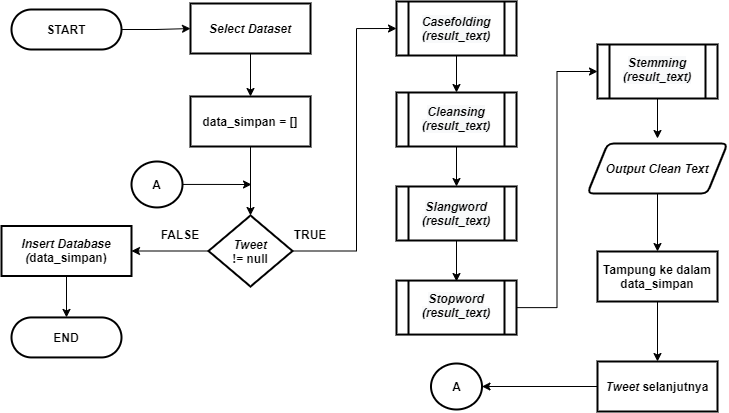

The diagram above was exported from draw.io. Its source (the exported page's mxGraphModel, read from the mxfile embedded in the PNG):
<mxGraphModel dx="1021" dy="500" grid="1" gridSize="10" guides="1" tooltips="1" connect="1" arrows="1" fold="1" page="1" pageScale="1" pageWidth="827" pageHeight="1169" math="0" shadow="0">
  <root>
    <mxCell id="0" />
    <mxCell id="1" parent="0" />
    <mxCell id="vDEB3pKt81ETWoPvqLJy-43" style="edgeStyle=orthogonalEdgeStyle;rounded=0;orthogonalLoop=1;jettySize=auto;html=1;entryX=0.5;entryY=0;entryDx=0;entryDy=0;" parent="1" source="vDEB3pKt81ETWoPvqLJy-44" edge="1">
      <mxGeometry relative="1" as="geometry">
        <mxPoint x="676" y="157" as="targetPoint" />
      </mxGeometry>
    </mxCell>
    <mxCell id="vDEB3pKt81ETWoPvqLJy-44" value="" style="verticalLabelPosition=bottom;verticalAlign=top;html=1;shape=process;whiteSpace=wrap;rounded=1;size=0.1;arcSize=0;strokeWidth=2;" parent="1" vertex="1">
      <mxGeometry x="616" y="63" width="120" height="54" as="geometry" />
    </mxCell>
    <mxCell id="vDEB3pKt81ETWoPvqLJy-45" style="edgeStyle=orthogonalEdgeStyle;rounded=0;orthogonalLoop=1;jettySize=auto;html=1;entryX=0;entryY=0.5;entryDx=0;entryDy=0;" parent="1" source="vDEB3pKt81ETWoPvqLJy-46" target="vDEB3pKt81ETWoPvqLJy-44" edge="1">
      <mxGeometry relative="1" as="geometry">
        <mxPoint x="575" y="56" as="targetPoint" />
      </mxGeometry>
    </mxCell>
    <mxCell id="vDEB3pKt81ETWoPvqLJy-46" value="" style="verticalLabelPosition=bottom;verticalAlign=top;html=1;shape=process;whiteSpace=wrap;rounded=1;size=0.1;arcSize=0;strokeWidth=2;" parent="1" vertex="1">
      <mxGeometry x="415" y="299.05999999999995" width="120" height="54" as="geometry" />
    </mxCell>
    <mxCell id="vDEB3pKt81ETWoPvqLJy-47" style="edgeStyle=orthogonalEdgeStyle;rounded=0;orthogonalLoop=1;jettySize=auto;html=1;" parent="1" source="vDEB3pKt81ETWoPvqLJy-48" edge="1">
      <mxGeometry relative="1" as="geometry">
        <mxPoint x="475" y="300" as="targetPoint" />
      </mxGeometry>
    </mxCell>
    <mxCell id="vDEB3pKt81ETWoPvqLJy-48" value="" style="verticalLabelPosition=bottom;verticalAlign=top;html=1;shape=process;whiteSpace=wrap;rounded=1;size=0.1;arcSize=0;strokeWidth=2;" parent="1" vertex="1">
      <mxGeometry x="415" y="205" width="120" height="54" as="geometry" />
    </mxCell>
    <mxCell id="vDEB3pKt81ETWoPvqLJy-49" style="edgeStyle=orthogonalEdgeStyle;rounded=0;orthogonalLoop=1;jettySize=auto;html=1;entryX=0.5;entryY=0;entryDx=0;entryDy=0;" parent="1" source="vDEB3pKt81ETWoPvqLJy-50" target="vDEB3pKt81ETWoPvqLJy-48" edge="1">
      <mxGeometry relative="1" as="geometry" />
    </mxCell>
    <mxCell id="vDEB3pKt81ETWoPvqLJy-50" value="" style="verticalLabelPosition=bottom;verticalAlign=top;html=1;shape=process;whiteSpace=wrap;rounded=1;size=0.1;arcSize=0;strokeWidth=2;" parent="1" vertex="1">
      <mxGeometry x="415" y="111" width="120" height="54" as="geometry" />
    </mxCell>
    <mxCell id="vDEB3pKt81ETWoPvqLJy-51" style="edgeStyle=orthogonalEdgeStyle;rounded=0;orthogonalLoop=1;jettySize=auto;html=1;entryX=0.5;entryY=0;entryDx=0;entryDy=0;" parent="1" source="vDEB3pKt81ETWoPvqLJy-52" target="vDEB3pKt81ETWoPvqLJy-50" edge="1">
      <mxGeometry relative="1" as="geometry" />
    </mxCell>
    <mxCell id="vDEB3pKt81ETWoPvqLJy-52" value="" style="verticalLabelPosition=bottom;verticalAlign=top;html=1;shape=process;whiteSpace=wrap;rounded=1;size=0.1;arcSize=0;strokeWidth=2;" parent="1" vertex="1">
      <mxGeometry x="415" y="20" width="120" height="54" as="geometry" />
    </mxCell>
    <mxCell id="vDEB3pKt81ETWoPvqLJy-53" style="edgeStyle=orthogonalEdgeStyle;rounded=0;orthogonalLoop=1;jettySize=auto;html=1;entryX=0.5;entryY=0;entryDx=0;entryDy=0;entryPerimeter=0;fontSize=12;" parent="1" edge="1">
      <mxGeometry relative="1" as="geometry">
        <mxPoint x="75" y="376" as="sourcePoint" />
        <Array as="points">
          <mxPoint x="75" y="416" />
          <mxPoint x="175" y="416" />
          <mxPoint x="175" y="76" />
          <mxPoint x="275" y="76" />
        </Array>
      </mxGeometry>
    </mxCell>
    <mxCell id="vDEB3pKt81ETWoPvqLJy-54" value="&lt;b&gt;END&lt;/b&gt;" style="rounded=1;whiteSpace=wrap;html=1;absoluteArcSize=1;arcSize=140;strokeWidth=2;fontSize=12;" parent="1" vertex="1">
      <mxGeometry x="30" y="335.94" width="110" height="40" as="geometry" />
    </mxCell>
    <mxCell id="vDEB3pKt81ETWoPvqLJy-55" style="edgeStyle=orthogonalEdgeStyle;rounded=0;orthogonalLoop=1;jettySize=auto;html=1;" parent="1" source="vDEB3pKt81ETWoPvqLJy-56" target="vDEB3pKt81ETWoPvqLJy-58" edge="1">
      <mxGeometry relative="1" as="geometry" />
    </mxCell>
    <mxCell id="vDEB3pKt81ETWoPvqLJy-56" value="&lt;b style=&quot;font-size: 12px;&quot;&gt;START&lt;/b&gt;" style="rounded=1;whiteSpace=wrap;html=1;absoluteArcSize=1;arcSize=140;strokeWidth=2;fontSize=12;" parent="1" vertex="1">
      <mxGeometry x="30" y="28" width="110" height="40" as="geometry" />
    </mxCell>
    <mxCell id="vDEB3pKt81ETWoPvqLJy-57" style="edgeStyle=orthogonalEdgeStyle;rounded=0;orthogonalLoop=1;jettySize=auto;html=1;entryX=0.5;entryY=0;entryDx=0;entryDy=0;" parent="1" source="vDEB3pKt81ETWoPvqLJy-58" target="vDEB3pKt81ETWoPvqLJy-62" edge="1">
      <mxGeometry relative="1" as="geometry">
        <mxPoint x="269" y="117" as="targetPoint" />
      </mxGeometry>
    </mxCell>
    <mxCell id="vDEB3pKt81ETWoPvqLJy-58" value="&lt;b&gt;&lt;i&gt;Select Dataset&lt;/i&gt;&lt;/b&gt;" style="rounded=1;whiteSpace=wrap;html=1;absoluteArcSize=1;arcSize=0;strokeWidth=2;fontSize=12;" parent="1" vertex="1">
      <mxGeometry x="209" y="22" width="120" height="50" as="geometry" />
    </mxCell>
    <mxCell id="vDEB3pKt81ETWoPvqLJy-61" style="edgeStyle=orthogonalEdgeStyle;rounded=0;orthogonalLoop=1;jettySize=auto;html=1;entryX=0.5;entryY=0;entryDx=0;entryDy=0;entryPerimeter=0;" parent="1" source="vDEB3pKt81ETWoPvqLJy-62" target="vDEB3pKt81ETWoPvqLJy-65" edge="1">
      <mxGeometry relative="1" as="geometry" />
    </mxCell>
    <mxCell id="vDEB3pKt81ETWoPvqLJy-62" value="&lt;b&gt;data_simpan = []&lt;/b&gt;" style="rounded=1;whiteSpace=wrap;html=1;absoluteArcSize=1;arcSize=0;strokeWidth=2;fontSize=12;" parent="1" vertex="1">
      <mxGeometry x="209" y="115" width="120" height="50" as="geometry" />
    </mxCell>
    <mxCell id="vDEB3pKt81ETWoPvqLJy-63" style="edgeStyle=orthogonalEdgeStyle;rounded=0;orthogonalLoop=1;jettySize=auto;html=1;entryX=0;entryY=0.5;entryDx=0;entryDy=0;" parent="1" source="vDEB3pKt81ETWoPvqLJy-65" edge="1">
      <mxGeometry relative="1" as="geometry">
        <mxPoint x="415" y="47" as="targetPoint" />
        <Array as="points">
          <mxPoint x="375" y="270" />
          <mxPoint x="375" y="47" />
        </Array>
      </mxGeometry>
    </mxCell>
    <mxCell id="vDEB3pKt81ETWoPvqLJy-64" style="edgeStyle=orthogonalEdgeStyle;rounded=0;orthogonalLoop=1;jettySize=auto;html=1;entryX=1;entryY=0.5;entryDx=0;entryDy=0;" parent="1" source="vDEB3pKt81ETWoPvqLJy-65" target="vDEB3pKt81ETWoPvqLJy-67" edge="1">
      <mxGeometry relative="1" as="geometry" />
    </mxCell>
    <mxCell id="vDEB3pKt81ETWoPvqLJy-65" value="&lt;i&gt;Tweet&lt;/i&gt;&lt;br&gt;!= null" style="strokeWidth=2;html=1;shape=mxgraph.flowchart.decision;whiteSpace=wrap;rounded=1;fontStyle=1" parent="1" vertex="1">
      <mxGeometry x="227" y="233.96999999999997" width="84" height="71.06" as="geometry" />
    </mxCell>
    <mxCell id="vDEB3pKt81ETWoPvqLJy-66" style="edgeStyle=orthogonalEdgeStyle;rounded=0;orthogonalLoop=1;jettySize=auto;html=1;entryX=0.5;entryY=0;entryDx=0;entryDy=0;" parent="1" source="vDEB3pKt81ETWoPvqLJy-67" target="vDEB3pKt81ETWoPvqLJy-54" edge="1">
      <mxGeometry relative="1" as="geometry" />
    </mxCell>
    <mxCell id="vDEB3pKt81ETWoPvqLJy-67" value="&lt;b&gt;&lt;i&gt;Insert Database&lt;br&gt;(&lt;/i&gt;data_simpan)&lt;br&gt;&lt;/b&gt;" style="rounded=1;whiteSpace=wrap;html=1;absoluteArcSize=1;arcSize=0;strokeWidth=2;fontSize=12;" parent="1" vertex="1">
      <mxGeometry x="20" y="244.49999999999994" width="130" height="50" as="geometry" />
    </mxCell>
    <mxCell id="vDEB3pKt81ETWoPvqLJy-68" value="TRUE" style="text;html=1;strokeColor=none;fillColor=none;align=center;verticalAlign=middle;whiteSpace=wrap;rounded=0;fontStyle=1" parent="1" vertex="1">
      <mxGeometry x="309" y="243.06" width="40" height="20" as="geometry" />
    </mxCell>
    <mxCell id="vDEB3pKt81ETWoPvqLJy-69" value="FALSE" style="text;html=1;strokeColor=none;fillColor=none;align=center;verticalAlign=middle;whiteSpace=wrap;rounded=0;fontStyle=1" parent="1" vertex="1">
      <mxGeometry x="179" y="242.99999999999994" width="40" height="20" as="geometry" />
    </mxCell>
    <mxCell id="vDEB3pKt81ETWoPvqLJy-70" style="edgeStyle=orthogonalEdgeStyle;rounded=0;orthogonalLoop=1;jettySize=auto;html=1;entryX=0.5;entryY=0;entryDx=0;entryDy=0;" parent="1" source="vDEB3pKt81ETWoPvqLJy-71" target="vDEB3pKt81ETWoPvqLJy-73" edge="1">
      <mxGeometry relative="1" as="geometry" />
    </mxCell>
    <mxCell id="vDEB3pKt81ETWoPvqLJy-71" value="&lt;b&gt;Tampung ke dalam&lt;br&gt;&lt;/b&gt;&lt;b&gt;data_simpan&lt;/b&gt;&lt;b&gt;&lt;br&gt;&lt;/b&gt;" style="rounded=1;whiteSpace=wrap;html=1;absoluteArcSize=1;arcSize=0;strokeWidth=2;fontSize=12;" parent="1" vertex="1">
      <mxGeometry x="616" y="270.00000000000006" width="120" height="50" as="geometry" />
    </mxCell>
    <mxCell id="vDEB3pKt81ETWoPvqLJy-84" style="edgeStyle=orthogonalEdgeStyle;rounded=0;orthogonalLoop=1;jettySize=auto;html=1;entryX=1;entryY=0.5;entryDx=0;entryDy=0;entryPerimeter=0;" parent="1" source="vDEB3pKt81ETWoPvqLJy-73" target="vDEB3pKt81ETWoPvqLJy-83" edge="1">
      <mxGeometry relative="1" as="geometry" />
    </mxCell>
    <mxCell id="vDEB3pKt81ETWoPvqLJy-73" value="&lt;i&gt;Tweet&lt;/i&gt;&amp;nbsp;selanjutnya" style="rounded=1;whiteSpace=wrap;html=1;absoluteArcSize=1;arcSize=0;strokeWidth=2;fontSize=12;fontStyle=1" parent="1" vertex="1">
      <mxGeometry x="616" y="380.00000000000006" width="120" height="50" as="geometry" />
    </mxCell>
    <mxCell id="vDEB3pKt81ETWoPvqLJy-74" value="&lt;i style=&quot;color: rgb(0, 0, 0); font-family: helvetica; font-size: 12px; font-weight: 400; letter-spacing: normal; text-indent: 0px; text-transform: none; word-spacing: 0px; background-color: rgb(248, 249, 250);&quot;&gt;&lt;b&gt;Casefolding&lt;/b&gt;&lt;br&gt;&lt;b&gt;(result_text&lt;/b&gt;&lt;b&gt;)&lt;/b&gt;&lt;/i&gt;" style="text;whiteSpace=wrap;html=1;align=center;" parent="1" vertex="1">
      <mxGeometry x="430" y="27" width="90" height="40" as="geometry" />
    </mxCell>
    <mxCell id="vDEB3pKt81ETWoPvqLJy-75" value="&lt;b style=&quot;color: rgb(0, 0, 0); font-family: helvetica; font-size: 12px; font-style: normal; letter-spacing: normal; text-indent: 0px; text-transform: none; word-spacing: 0px; background-color: rgb(248, 249, 250);&quot;&gt;&lt;i&gt;Cleansing&lt;br&gt;&lt;/i&gt;&lt;/b&gt;&lt;i style=&quot;color: rgb(0, 0, 0); font-family: helvetica; font-size: 12px; font-weight: 400; letter-spacing: normal; text-indent: 0px; text-transform: none; word-spacing: 0px; background-color: rgb(248, 249, 250);&quot;&gt;&lt;b&gt;(result_text&lt;/b&gt;&lt;b&gt;)&lt;/b&gt;&lt;/i&gt;" style="text;whiteSpace=wrap;html=1;align=center;" parent="1" vertex="1">
      <mxGeometry x="430" y="117" width="90" height="40" as="geometry" />
    </mxCell>
    <mxCell id="vDEB3pKt81ETWoPvqLJy-76" value="&lt;b style=&quot;color: rgb(0, 0, 0); font-family: helvetica; font-size: 12px; font-style: normal; letter-spacing: normal; text-indent: 0px; text-transform: none; word-spacing: 0px; background-color: rgb(248, 249, 250);&quot;&gt;&lt;i&gt;Slangword&lt;br&gt;&lt;/i&gt;&lt;/b&gt;&lt;i style=&quot;color: rgb(0, 0, 0); font-family: helvetica; font-size: 12px; font-weight: 400; letter-spacing: normal; text-indent: 0px; text-transform: none; word-spacing: 0px; background-color: rgb(248, 249, 250);&quot;&gt;&lt;b&gt;(result_text&lt;/b&gt;&lt;b&gt;)&lt;/b&gt;&lt;/i&gt;" style="text;whiteSpace=wrap;html=1;align=center;" parent="1" vertex="1">
      <mxGeometry x="430" y="212" width="90" height="40" as="geometry" />
    </mxCell>
    <mxCell id="vDEB3pKt81ETWoPvqLJy-77" value="&lt;b style=&quot;color: rgb(0, 0, 0); font-family: helvetica; font-size: 12px; font-style: normal; letter-spacing: normal; text-indent: 0px; text-transform: none; word-spacing: 0px; background-color: rgb(248, 249, 250);&quot;&gt;&lt;i&gt;Stemming&lt;br&gt;&lt;/i&gt;&lt;/b&gt;&lt;i style=&quot;color: rgb(0, 0, 0); font-family: helvetica; font-size: 12px; font-weight: 400; letter-spacing: normal; text-indent: 0px; text-transform: none; word-spacing: 0px; background-color: rgb(248, 249, 250);&quot;&gt;&lt;b&gt;(result_text&lt;/b&gt;&lt;b&gt;)&lt;/b&gt;&lt;/i&gt;" style="text;whiteSpace=wrap;html=1;align=center;" parent="1" vertex="1">
      <mxGeometry x="631" y="68" width="90" height="40" as="geometry" />
    </mxCell>
    <mxCell id="vDEB3pKt81ETWoPvqLJy-78" value="&lt;b style=&quot;color: rgb(0, 0, 0); font-family: helvetica; font-size: 12px; font-style: normal; letter-spacing: normal; text-indent: 0px; text-transform: none; word-spacing: 0px; background-color: rgb(248, 249, 250);&quot;&gt;&lt;i&gt;Stopword&lt;br&gt;&lt;/i&gt;&lt;/b&gt;&lt;i style=&quot;color: rgb(0, 0, 0); font-family: helvetica; font-size: 12px; font-weight: 400; letter-spacing: normal; text-indent: 0px; text-transform: none; word-spacing: 0px; background-color: rgb(248, 249, 250);&quot;&gt;&lt;b&gt;(result_text&lt;/b&gt;&lt;b&gt;)&lt;/b&gt;&lt;/i&gt;" style="text;whiteSpace=wrap;html=1;align=center;" parent="1" vertex="1">
      <mxGeometry x="430" y="304.05999999999995" width="90" height="40" as="geometry" />
    </mxCell>
    <mxCell id="vDEB3pKt81ETWoPvqLJy-79" style="edgeStyle=orthogonalEdgeStyle;rounded=0;orthogonalLoop=1;jettySize=auto;html=1;entryX=0.5;entryY=0;entryDx=0;entryDy=0;" parent="1" target="vDEB3pKt81ETWoPvqLJy-71" edge="1">
      <mxGeometry relative="1" as="geometry">
        <mxPoint x="676" y="207" as="sourcePoint" />
      </mxGeometry>
    </mxCell>
    <mxCell id="vDEB3pKt81ETWoPvqLJy-80" value="&lt;i&gt;Output Clean Text&lt;/i&gt;" style="shape=parallelogram;html=1;strokeWidth=2;perimeter=parallelogramPerimeter;whiteSpace=wrap;rounded=1;arcSize=12;size=0.14423076923076925;fontSize=12;fontStyle=1" parent="1" vertex="1">
      <mxGeometry x="606" y="162" width="140" height="50" as="geometry" />
    </mxCell>
    <mxCell id="vDEB3pKt81ETWoPvqLJy-82" style="edgeStyle=orthogonalEdgeStyle;rounded=0;orthogonalLoop=1;jettySize=auto;html=1;" parent="1" source="vDEB3pKt81ETWoPvqLJy-81" edge="1">
      <mxGeometry relative="1" as="geometry">
        <mxPoint x="270" y="203" as="targetPoint" />
      </mxGeometry>
    </mxCell>
    <mxCell id="vDEB3pKt81ETWoPvqLJy-81" value="&lt;b&gt;A&lt;/b&gt;" style="strokeWidth=2;html=1;shape=mxgraph.flowchart.start_2;whiteSpace=wrap;" parent="1" vertex="1">
      <mxGeometry x="150" y="180" width="51" height="45.94" as="geometry" />
    </mxCell>
    <mxCell id="vDEB3pKt81ETWoPvqLJy-83" value="&lt;b&gt;A&lt;/b&gt;" style="strokeWidth=2;html=1;shape=mxgraph.flowchart.start_2;whiteSpace=wrap;" parent="1" vertex="1">
      <mxGeometry x="449.5" y="382.03000000000003" width="51" height="45.94" as="geometry" />
    </mxCell>
  </root>
</mxGraphModel>